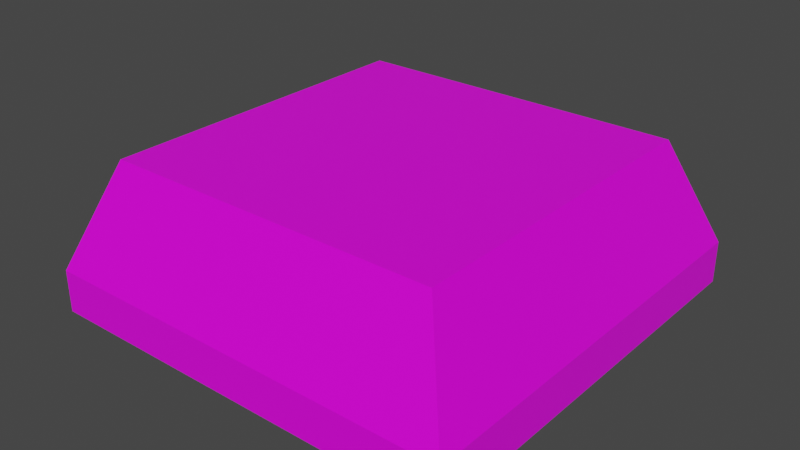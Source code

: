 # Source: D_Button.blend  (saved by Blender 3.1.7; exported with 4.5.12 LTS)
import bpy
from mathutils import Matrix  # noqa: F401  (used for matrix-valued properties, if any)

bpy.ops.wm.read_factory_settings(use_empty=True)
scene = bpy.context.scene
scene.name = 'Scene'

# ---- collections
col_collection = bpy.data.collections.new('Collection'); scene.collection.children.link(col_collection)

# ---- images (referenced by path relative to the original .blend; pixels are not part of the script)
import os
ASSET_DIR = os.environ.get("B2B_ASSET_DIR", "")  # directory of the original .blend (textures are referenced by path, not embedded)
HERE = os.path.dirname(os.path.abspath(__file__))  # packed textures are extracted next to this script under _unpacked/

def load_image(name, relpath, width, height, colorspace="sRGB"):
    """Load a texture the original file referenced (path relative to the .blend, or extracted next to this script)."""
    p = next((c for c in (os.path.join(HERE, relpath), os.path.join(ASSET_DIR, relpath)) if relpath and os.path.exists(c)), "")
    if p:
        img = bpy.data.images.load(p, check_existing=True)
        img.name = name
    else:  # same state as the original file: an image datablock whose file is absent (Cycles renders it pink)
        img = bpy.data.images.new(name, width, height)
        img.source = "FILE"
        img.filepath = "//" + (relpath or name)
    img.colorspace_settings.name = colorspace
    return img
img_note_bar_texture_png = load_image('Note bar Texture.png', 'Note bar Texture.png', 1024, 1024, 'sRGB')

# ---- materials (node trees are filled in below, after node groups)
mat_material = bpy.data.materials.new('Material')
mat_material.alpha_threshold = 0.0
mat_material.use_transparent_shadow = False
mat_material.line_color = (0.0, 0.0, 0.0, 1.0)

# ---- material node trees
mat_material.use_nodes = True; mat_material.node_tree.nodes.clear()
_N = mat_material.node_tree.nodes; _L = mat_material.node_tree.links
n0 = _N.new('ShaderNodeOutputMaterial'); n0.name = 'Material Output'; n0.location = (300, 300)
n1 = _N.new('ShaderNodeBsdfPrincipled'); n1.name = 'Principled BSDF'; n1.location = (10, 300)
n1.distribution = 'GGX'
n1.subsurface_method = 'RANDOM_WALK_SKIN'
n1.inputs[2].default_value = 0.4
n1.inputs[3].default_value = 1.45
n1.inputs[27].default_value = (0.0, 0.0, 0.0, 1.0)
n1.inputs[28].default_value = 1.0
n2 = _N.new('ShaderNodeTexImage'); n2.name = 'Image Texture'; n2.location = (-457, 312)
n2.image = img_note_bar_texture_png
_L.new(n1.outputs[0], n0.inputs[0])
_L.new(n2.outputs[0], n1.inputs[0])
n0.is_active_output = True

# ---- world
world_world = bpy.data.worlds.new('World'); scene.world = world_world
world_world.use_nodes = True; world_world.node_tree.nodes.clear()
_N = world_world.node_tree.nodes; _L = world_world.node_tree.links
n0 = _N.new('ShaderNodeOutputWorld'); n0.name = 'World Output'; n0.location = (300, 300)
n1 = _N.new('ShaderNodeBackground'); n1.name = 'Background'; n1.location = (10, 300)
n1.inputs[0].default_value = (0.05088, 0.05088, 0.05088, 1.0)
_L.new(n1.outputs[0], n0.inputs[0])
n0.is_active_output = True
world_world.color = (0.05088, 0.05088, 0.05088)
world_world.use_sun_shadow = False
world_world.sun_shadow_jitter_overblur = 0.0

# ---- meshes
me_cube = bpy.data.meshes.new('Cube')
me_cube.from_pydata([(0.8, 0.8, 0.5), (1.0, 1.0, 0.0), (0.8, -0.8, 0.5), (1.0, -1.0, 0.0), (-0.8, 0.8, 0.5), (-1.0, 1.0, 0.0), (-0.8, -0.8, 0.5), (-1.0, -1.0, 0.0), (1.0, 1.0, -0.2), (1.0, -1.0, -0.2), (-1.0, 1.0, -0.2), (-1.0, -1.0, -0.2)], [], [(0, 4, 6, 2), (3, 2, 6, 7), (7, 6, 4, 5), (1, 0, 2, 3), (5, 4, 0, 1), (3, 7, 11, 9), (7, 5, 10, 11), (1, 3, 9, 8), (5, 1, 8, 10)])
_uv = me_cube.uv_layers.new(name='UVMap')
_uv.uv.foreach_set('vector', [0.01849, 0.3608, 0.3013, 0.3608, 0.3013, 0.6436, 0.01849, 0.6436, 0.239, 0.5683, 0.2504, 0.5683, 0.2504, 0.5797, 0.239, 0.5797, 0.239, 0.5341, 0.2504, 0.5341, 0.2504, 0.5455, 0.239, 0.5455, 0.239, 0.5569, 0.2504, 0.5569, 0.2504, 0.5683, 0.239, 0.5683, 0.239, 0.5455, 0.2504, 0.5455, 0.2504, 0.5569, 0.239, 0.5569, 0.239, 0.5683, 0.239, 0.5797, 0.239, 0.5797, 0.239, 0.5683, 0.239, 0.5341, 0.239, 0.5455, 0.239, 0.5455, 0.239, 0.5341, 0.239, 0.5569, 0.239, 0.5683, 0.239, 0.5683, 0.239, 0.5569, 0.239, 0.5455, 0.239, 0.5569, 0.239, 0.5569, 0.239, 0.5455])
me_cube.materials.append(mat_material)
me_cube.use_remesh_preserve_volume = False
me_cube.use_remesh_preserve_attributes = False
me_cube.use_mirror_vertex_groups = False
me_cube.update()

# ---- objects
ob_cube = bpy.data.objects.new('Cube', me_cube)

# ---- transforms, parenting, visibility, modifiers, constraints
ob_cube.location = (0.0, 0.0, 0.0)
ob_cube.lock_rotations_4d = False
ob_cube.empty_display_type = 'ARROWS'
ob_cube.lineart.crease_threshold = 0.0

# ---- collection membership
col_collection.objects.link(ob_cube)

# ---- scene / render settings (as saved in the file)
scene.frame_start = 1; scene.frame_end = 250; scene.frame_set(1)
scene.render.engine = 'BLENDER_EEVEE_NEXT'
scene.cycles.sampling_pattern = 'TABULATED_SOBOL'
scene.cycles.use_light_tree = False
scene.view_settings.view_transform = 'Filmic'
bpy.context.view_layer.update()

# ---- added for rendering (the .blend has no active camera and no usable light): camera, sun
cam_auto = bpy.data.cameras.new('AutoCamera')
cam_auto.lens = 50.0
cam_auto.sensor_width = 36.0
cam_auto.clip_end = 1000.0
ob_auto_camera = bpy.data.objects.new('AutoCamera', cam_auto)
scene.collection.objects.link(ob_auto_camera)
ob_auto_camera.location = (2.69588, -3.23506, 2.30671)
ob_auto_camera.rotation_euler = (1.09748, -7.21219e-08, 0.694738)
scene.camera = ob_auto_camera
light_auto_sun = bpy.data.lights.new('AutoSun', 'SUN')
light_auto_sun.energy = 3.0
light_auto_sun.angle = 0.0523599
ob_auto_sun = bpy.data.objects.new('AutoSun', light_auto_sun)
scene.collection.objects.link(ob_auto_sun)
ob_auto_sun.rotation_euler = (0.872665, 0.174533, 0.523599)
bpy.context.view_layer.update()
